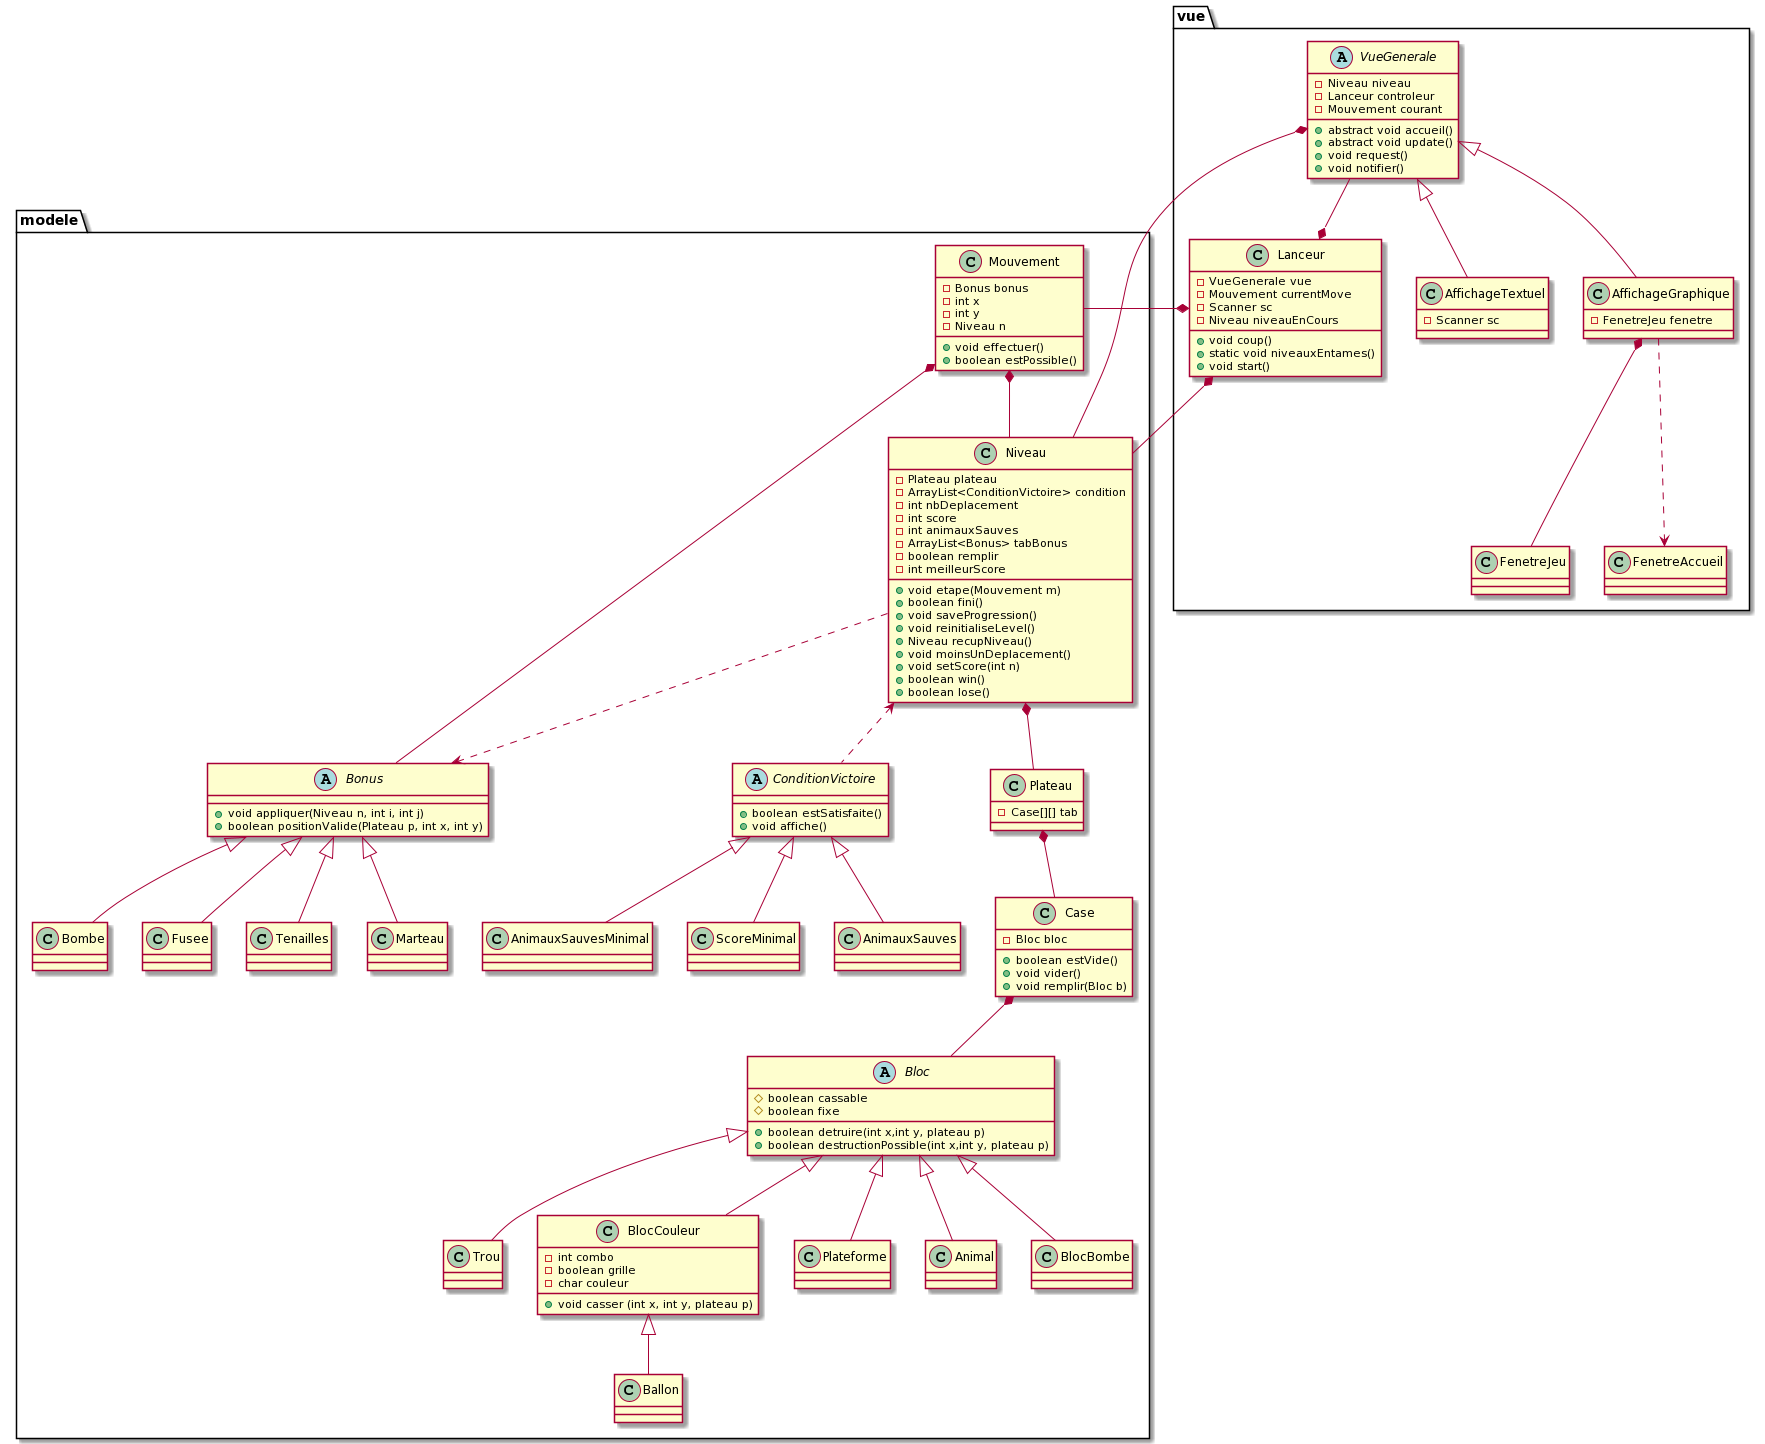

The diagram above was rendered by PlantUML. Its source (embedded in the PNG):
@startuml
package modele{
class Niveau
class Plateau
class ConditionVictoire
class Case
class Bloc
class Bonus
class Mouvement
class Bombe
class Fusee
class Tenailles
class AnimauxSauves
class AnimauxSauvesMinimal
class ScoreMinimal
class Trou
class BlocCouleur
class Plateforme
class Animal
class Marteau
class BlocBombe
class Ballon
}

package vue{
class VueGenerale
class Lanceur
class AffichageTextuel
class AffichageGraphique
class FenetreJeu
class FenetreAccueil
}

AffichageGraphique *-- FenetreJeu
AffichageGraphique ..> FenetreAccueil
Niveau --* VueGenerale

Niveau ..> Bonus

VueGenerale --* Lanceur

class Niveau{
-Plateau plateau
-ArrayList<ConditionVictoire> condition
-int nbDeplacement
-int score
-int animauxSauves
-ArrayList<Bonus> tabBonus
-boolean remplir
-int meilleurScore
+void etape(Mouvement m)
+boolean fini()
+void saveProgression()
+void reinitialiseLevel()
+Niveau recupNiveau()
+void moinsUnDeplacement()
+void setScore(int n)
+boolean win()
+boolean lose()
}

Niveau *-- Plateau
Niveau <.. ConditionVictoire

class Plateau{
-Case[][] tab
}

Plateau *-- Case

class Case{
-Bloc bloc
+boolean estVide()
+void vider()
+void remplir(Bloc b)
}

Case *-- Bloc

abstract class Bloc{
#boolean cassable
#boolean fixe
+boolean detruire(int x,int y, plateau p)
+boolean destructionPossible(int x,int y, plateau p)
}

Bloc <|--  Animal
Bloc <|--  BlocCouleur
Bloc <|--  Plateforme
Bloc <|--  Trou
abstract class ConditionVictoire{
+boolean estSatisfaite()
+void affiche()
}

abstract class VueGenerale{
-Niveau niveau
-Lanceur controleur
-Mouvement courant
+abstract void accueil()
+abstract void update()
+void request()
+void notifier()
}

VueGenerale <|-- AffichageTextuel
VueGenerale <|--  AffichageGraphique

class AffichageGraphique{
-FenetreJeu fenetre
}


class AffichageTextuel{
-Scanner sc
}

Mouvement *-- Bonus
Mouvement *-- Niveau

abstract class Bonus{
+void appliquer(Niveau n, int i, int j)
+boolean positionValide(Plateau p, int x, int y)
}

class Bombe extends Bonus{
}

class Fusee extends Bonus{
}

class Marteau extends Bonus{
}

class Tenailles extends Bonus{
}


class Mouvement{
-Bonus bonus
-int x
-int y
-Niveau n

+void effectuer()
+boolean estPossible()
}


class Lanceur{
-VueGenerale vue
-Mouvement currentMove
-Scanner sc
-Niveau niveauEnCours
+void coup()
+static void niveauxEntames()
+void start()
}

Lanceur *-- Niveau
Lanceur *-- Mouvement

ConditionVictoire <|--  AnimauxSauves
ConditionVictoire <|--  AnimauxSauvesMinimal
ConditionVictoire <|--  ScoreMinimal

class BlocBombe extends Bloc{
}

class Ballon extends BlocCouleur{
}

class BlocCouleur{
-int combo
-boolean grille
-char couleur
+void casser (int x, int y, plateau p)
}
@enduml